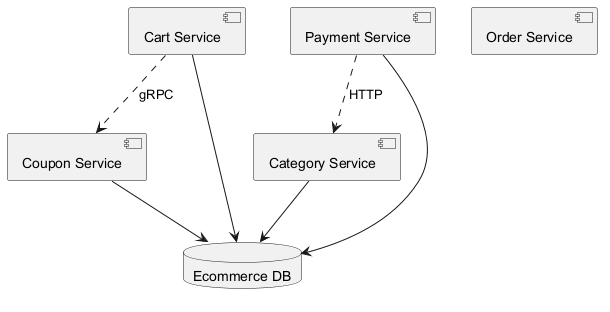

The diagram above was rendered by PlantUML. Its source (embedded in the PNG):
@startuml
skinparam backgroundColor #FFFFFF
skinparam classBackgroundColor #E8F4FA
skinparam classBorderColor #2C7DA0
component "Category Service" as C_CategoryService
component "Coupon Service" as C_CouponService
component "Cart Service" as C_CartService
component "Payment Service" as C_PaymentService
component "Order Service" as C_OrderService
database "Ecommerce DB" as DB_ecommerce
C_CategoryService --> DB_ecommerce
C_CouponService --> DB_ecommerce
C_CartService --> DB_ecommerce
C_PaymentService --> DB_ecommerce
C_CartService ..> C_CouponService : gRPC
C_PaymentService ..> C_CategoryService : HTTP
@enduml